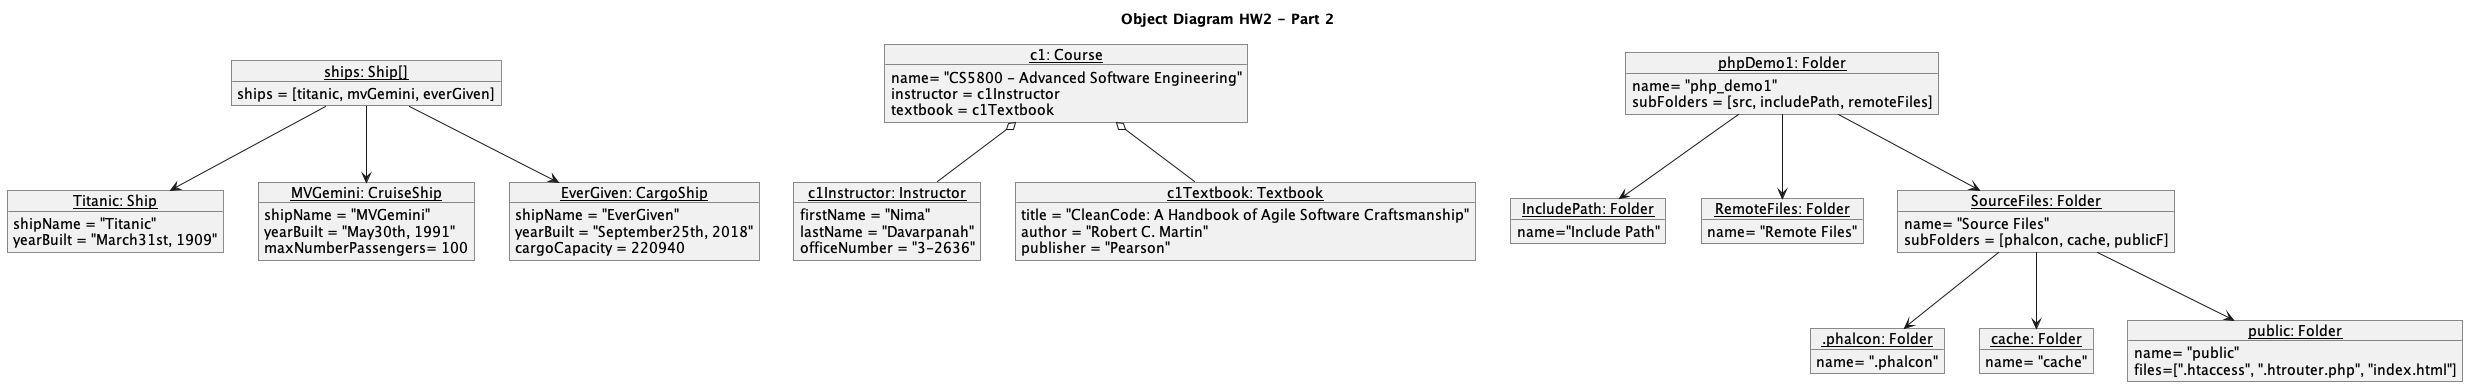

The diagram above was rendered by PlantUML. Its source (embedded in the PNG):
@startuml
title Object Diagram HW2 - Part 2
object "<u>Titanic: Ship</u>" as titanic{
    shipName = "Titanic"
    yearBuilt = "March31st, 1909"
}

object "<u>MVGemini: CruiseShip</u>" as mvGemini{
    shipName = "MVGemini"
    yearBuilt = "May30th, 1991"
    maxNumberPassengers= 100
}
object "<u>EverGiven: CargoShip</u>" as everGiven{
    shipName = "EverGiven"
    yearBuilt = "September25th, 2018"
    cargoCapacity = 220940
}

object "<u>ships: Ship[]</u>" as ships {
    ships = [titanic, mvGemini, everGiven]
}

ships --> titanic
ships --> mvGemini
ships --> everGiven

object "<u>c1Instructor: Instructor</u>" as c1Instructor{
    firstName = "Nima"
    lastName = "Davarpanah"
    officeNumber = "3-2636"
}

object "<u>c1Textbook: Textbook</u>" as c1Textbook{
    title = "CleanCode: A Handbook of Agile Software Craftsmanship"
    author = "Robert C. Martin"
    publisher = "Pearson"
}

object "<u>c1: Course</u>" as c1{
    name= "CS5800 - Advanced Software Engineering"
    instructor = c1Instructor
    textbook = c1Textbook
}

c1 o-- c1Instructor
c1 o-- c1Textbook

object "<u>phpDemo1: Folder</u>" as phpDemo1{
    name= "php_demo1"
    subFolders = [src, includePath, remoteFiles]
}

object "<u>IncludePath: Folder</u>" as includePath{
    name="Include Path"
}

object "<u>RemoteFiles: Folder</u>" as remoteFiles{
    name= "Remote Files"
}
object "<u>SourceFiles: Folder</u>" as src{
    name= "Source Files"
    subFolders = [phalcon, cache, publicF]
}

object "<u>.phalcon: Folder</u>" as phalcon{
    name= ".phalcon"   
}

object "<u>cache: Folder</u>" as cache{
    name= "cache"
}

object "<u>public: Folder</u>" as publicF{
    name= "public"
    files=[".htaccess", ".htrouter.php", "index.html"]
}

phpDemo1 --> src
phpDemo1 --> includePath
phpDemo1 --> remoteFiles
src --> phalcon
src --> cache
src --> publicF
@enduml